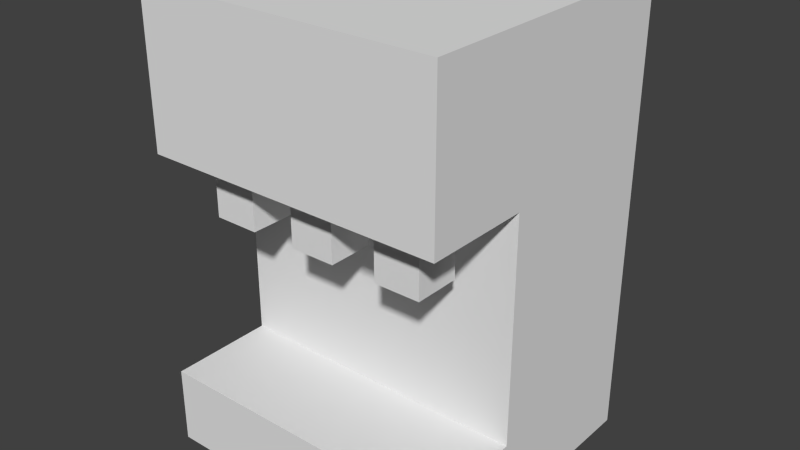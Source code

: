 # Source: SodaFountain.blend  (saved by Blender 2.72.0; exported with 4.5.12 LTS)
import bpy
from mathutils import Matrix  # noqa: F401  (used for matrix-valued properties, if any)

bpy.ops.wm.read_factory_settings(use_empty=True)
scene = bpy.context.scene
scene.name = 'Scene'

# ---- collections
col_collection_1 = bpy.data.collections.new('Collection 1'); scene.collection.children.link(col_collection_1)

# ---- materials (node trees are filled in below, after node groups)
mat_sodafountain = bpy.data.materials.new('SodaFountain')
mat_sodafountain.alpha_threshold = 0.0
mat_sodafountain.use_transparent_shadow = False
mat_sodafountain.roughness = 0.5

# ---- material node trees

# ---- world
world_world = bpy.data.worlds.new('World'); scene.world = world_world
world_world.color = (0.05088, 0.05088, 0.05088)
world_world.use_sun_shadow = False
world_world.sun_shadow_jitter_overblur = 0.0
world_world.cycles.sampling_method = 'MANUAL'
world_world.cycles.sample_map_resolution = 256

# ---- meshes
me_cube_001 = bpy.data.meshes.new('Cube.001')
me_cube_001.from_pydata([(0.5, 2.085e-06, -0.4), (0.5, -2.599e-06, 0.2), (-0.5, -2.599e-06, 0.2), (-0.5, 2.085e-06, -0.4), (0.5, 1.5, -0.4), (0.5, 1.5, 0.2), (-0.5, 1.5, 0.2), (-0.5, 1.5, -0.4), (0.5, 0.999, -0.4), (-0.5, 0.999, -0.4), (0.5, 0.2551, -0.4), (-0.5, 0.2551, -0.4), (0.5, 2.715e-06, -0.75), (-0.5, 2.715e-06, -0.75), (0.5, 0.2551, -0.75), (-0.5, 0.2551, -0.75), (0.5, 1.5, -0.75), (-0.5, 1.5, -0.75), (0.5, 0.999, -0.75), (-0.5, 0.999, -0.75), (-0.5, 0.999, -0.65), (0.5, 0.999, -0.65), (-0.5, 0.999, -0.5), (0.5, 0.999, -0.5), (0.375, 0.999, -0.65), (0.375, 0.999, -0.5), (0.225, 0.999, -0.65), (0.225, 0.999, -0.5), (0.075, 0.999, -0.65), (0.075, 0.999, -0.5), (-0.075, 0.999, -0.65), (-0.075, 0.999, -0.5), (-0.225, 0.999, -0.65), (-0.225, 0.999, -0.5), (-0.375, 0.999, -0.65), (-0.375, 0.999, -0.5), (0.375, 0.8, -0.65), (0.375, 0.8, -0.5), (0.225, 0.8, -0.65), (0.225, 0.8, -0.5), (0.075, 0.8, -0.65), (0.075, 0.8, -0.5), (-0.075, 0.8, -0.65), (-0.075, 0.8, -0.5), (-0.225, 0.8, -0.65), (-0.225, 0.8, -0.5), (-0.375, 0.8, -0.65), (-0.375, 0.8, -0.5)], [], [(4, 5, 1, 0, 10, 8), (6, 7, 9, 11, 3, 2), (11, 10, 14, 15), (7, 6, 5, 4), (8, 9, 22, 35, 33, 31, 29, 27, 25, 23), (9, 8, 10, 11), (15, 14, 12, 13), (10, 0, 12, 14), (3, 11, 15, 13), (17, 16, 18, 19), (9, 7, 17, 19, 20, 22), (7, 4, 16, 17), (4, 8, 23, 21, 18, 16), (21, 24, 26, 28, 30, 32, 34, 20, 19, 18), (23, 25, 24, 21), (34, 32, 44, 46), (27, 29, 28, 26), (33, 35, 47, 45), (31, 33, 32, 30), (35, 34, 46, 47), (35, 22, 20, 34), (37, 39, 38, 36), (41, 43, 42, 40), (45, 47, 46, 44), (32, 33, 45, 44), (31, 30, 42, 43), (29, 31, 43, 41), (30, 28, 40, 42), (28, 29, 41, 40), (27, 26, 38, 39), (25, 27, 39, 37), (26, 24, 36, 38), (24, 25, 37, 36)])
_uv = me_cube_001.uv_layers.new(name='UVMap')
_uv.uv.foreach_set('vector', [0.0738, 0.525, 0.2105, 0.525, 0.2105, 0.795, 0.0738, 0.795, 0.0738, 0.7491, 0.0738, 0.6152, 0.3959, 0.795, 0.2593, 0.795, 0.2593, 0.7048, 0.2593, 0.5709, 0.2593, 0.525, 0.3959, 0.525, 0.4929, 0.3753, 0.007353, 0.3753, 0.007353, 0.1289, 0.4929, 0.1289, 0.1617, 0.975, 0.025, 0.975, 0.025, 0.795, 0.1617, 0.795, 0.3959, 0.885, 0.3959, 0.705, 0.4057, 0.705, 0.4057, 0.7275, 0.4057, 0.7545, 0.4057, 0.7815, 0.4057, 0.8085, 0.4057, 0.8355, 0.4057, 0.8625, 0.4057, 0.885, 0.3557, 0.795, 0.3557, 0.975, 0.2105, 0.975, 0.2105, 0.795, 0.3959, 0.705, 0.3959, 0.525, 0.4457, 0.525, 0.4457, 0.705, 0.0738, 0.7491, 0.0738, 0.795, 0.025, 0.795, 0.025, 0.7491, 0.2593, 0.525, 0.2593, 0.5709, 0.2105, 0.5709, 0.2105, 0.525, 0.9933, 0.8654, 0.5262, 0.8654, 0.5262, 0.6314, 0.9933, 0.6314, 0.2593, 0.7048, 0.2593, 0.795, 0.2105, 0.795, 0.2105, 0.7048, 0.2202, 0.7048, 0.2495, 0.7048, 0.1617, 0.975, 0.1617, 0.795, 0.2105, 0.795, 0.2105, 0.975, 0.0738, 0.525, 0.0738, 0.6152, 0.06404, 0.6152, 0.03476, 0.6152, 0.025, 0.6152, 0.025, 0.525, 0.435, 0.885, 0.435, 0.8625, 0.435, 0.8355, 0.435, 0.8085, 0.435, 0.7815, 0.435, 0.7545, 0.435, 0.7275, 0.435, 0.705, 0.4447, 0.705, 0.4447, 0.885, 0.4057, 0.885, 0.4057, 0.8625, 0.435, 0.8625, 0.435, 0.885, 0.7171, 0.2518, 0.5297, 0.2518, 0.5297, 0.003138, 0.7171, 0.003138, 0.4057, 0.8355, 0.4057, 0.8085, 0.435, 0.8085, 0.435, 0.8355, 0.4447, 0.705, 0.474, 0.705, 0.474, 0.7408, 0.4447, 0.7408, 0.4057, 0.7815, 0.4057, 0.7545, 0.435, 0.7545, 0.435, 0.7815, 0.3557, 0.795, 0.385, 0.795, 0.385, 0.8308, 0.3557, 0.8308, 0.4057, 0.7275, 0.4057, 0.705, 0.435, 0.705, 0.435, 0.7275, 0.4447, 0.8394, 0.474, 0.8394, 0.474, 0.8664, 0.4447, 0.8664, 0.474, 0.8394, 0.4447, 0.8394, 0.4447, 0.8124, 0.474, 0.8124, 0.4457, 0.525, 0.475, 0.525, 0.475, 0.552, 0.4457, 0.552, 0.3557, 0.8666, 0.385, 0.8666, 0.385, 0.9024, 0.3557, 0.9024, 0.4252, 0.885, 0.4545, 0.885, 0.4545, 0.9208, 0.4252, 0.9208, 0.4447, 0.7408, 0.474, 0.7408, 0.474, 0.7766, 0.4447, 0.7766, 0.9789, 0.5007, 0.7923, 0.5007, 0.7923, 0.2532, 0.9789, 0.2532, 0.4252, 0.9208, 0.3959, 0.9208, 0.3959, 0.885, 0.4252, 0.885, 0.385, 0.9383, 0.3557, 0.9383, 0.3557, 0.9024, 0.385, 0.9024, 0.4447, 0.7766, 0.474, 0.7766, 0.474, 0.8124, 0.4447, 0.8124, 0.7185, 0.4996, 0.5303, 0.4996, 0.5303, 0.2499, 0.7185, 0.2499, 0.385, 0.8666, 0.3557, 0.8666, 0.3557, 0.8308, 0.385, 0.8308])
me_cube_001.materials.append(mat_sodafountain)
me_cube_001.use_remesh_preserve_volume = False
me_cube_001.use_remesh_preserve_attributes = False
me_cube_001.use_mirror_vertex_groups = False
me_cube_001.update()

# ---- objects
ob_sodafountain = bpy.data.objects.new('SodaFountain', me_cube_001)

# ---- transforms, parenting, visibility, modifiers, constraints
ob_sodafountain.location = (0.0, 0.0, 0.0)
ob_sodafountain.rotation_euler = (1.571, -0.0, -3.142)
ob_sodafountain.lineart.crease_threshold = 0.0

# ---- collection membership
col_collection_1.objects.link(ob_sodafountain)

# ---- scene / render settings (as saved in the file)
scene.frame_start = 1; scene.frame_end = 250; scene.frame_set(3)
scene.render.engine = 'BLENDER_EEVEE_NEXT'
scene.render.resolution_percentage = 50
scene.render.dither_intensity = 0.0
scene.cycles.use_denoising = False
scene.cycles.samples = 10
scene.cycles.sampling_pattern = 'TABULATED_SOBOL'
scene.cycles.light_sampling_threshold = 0.0
scene.cycles.use_adaptive_sampling = False
scene.cycles.use_light_tree = False
scene.cycles.blur_glossy = 0.0
scene.cycles.pixel_filter_type = 'GAUSSIAN'
scene.cycles.sample_clamp_indirect = 0.0
scene.view_settings.view_transform = 'Standard'
bpy.context.view_layer.update()

# ---- added for rendering (the .blend has no active camera and no usable light): camera, sun
cam_auto = bpy.data.cameras.new('AutoCamera')
cam_auto.lens = 50.0
cam_auto.sensor_width = 36.0
cam_auto.clip_end = 1000.0
ob_auto_camera = bpy.data.objects.new('AutoCamera', cam_auto)
scene.collection.objects.link(ob_auto_camera)
ob_auto_camera.location = (1.88542, -2.5375, 2.25833)
ob_auto_camera.rotation_euler = (1.09748, -7.21219e-08, 0.694738)
scene.camera = ob_auto_camera
light_auto_sun = bpy.data.lights.new('AutoSun', 'SUN')
light_auto_sun.energy = 3.0
light_auto_sun.angle = 0.0523599
ob_auto_sun = bpy.data.objects.new('AutoSun', light_auto_sun)
scene.collection.objects.link(ob_auto_sun)
ob_auto_sun.rotation_euler = (0.872665, 0.174533, 0.523599)
bpy.context.view_layer.update()
